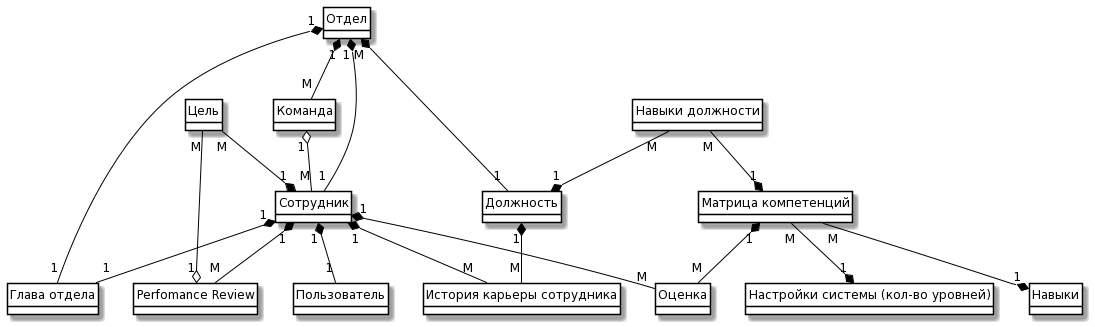

The diagram above was rendered by PlantUML. Its source (embedded in the PNG):
@startuml
skinparam class {
BackgroundColor White
ArrowColor Black
BorderColor Black
}
class "Сотрудник" {}
class "Отдел" {}
class "Команда" {}
class "Глава отдела" {}
class "Должность" {}
class "Навыки" {}
class "Настройки системы (кол-во уровней)" {}
class "Цель" {}
class "Оценка" {}
class "Perfomance Review" {}
class "Матрица компетенций" {}
class "Пользователь" {}
class "История карьеры сотрудника" {}
class "Навыки должности" {}
"Сотрудник" "1" *-- "1" "Пользователь"
"Отдел" "1" *-- "1" "Сотрудник"
"Отдел" "M" *-- "1" "Должность"
"Отдел" "1" *-- "M" "Команда"
"Отдел" "1" *-- "1" "Глава отдела"
"Сотрудник" "1" *-- "1" "Глава отдела"
"Команда" "1" o-- "M" "Сотрудник"
"Сотрудник" "1" *-- "M" "История карьеры сотрудника"
"Должность" "1" *-- "M" "История карьеры сотрудника"
"Цель" "M" --* "1" "Сотрудник"
"Сотрудник" "1" *-- "М" "Оценка"
"Сотрудник" "1" *-- "М" "Perfomance Review"
"Навыки должности" "M" --* "1" "Матрица компетенций"
"Навыки должности" "M" --* "1" "Должность"
"Цель" "М" --o "1" "Perfomance Review"
"Матрица компетенций" "M" --* "1" "Навыки"
"Матрица компетенций" "M" --* "1" "Настройки системы (кол-во уровней)"
"Матрица компетенций" "1" *-- "M" "Оценка"

hide methods
hide circle
@enduml